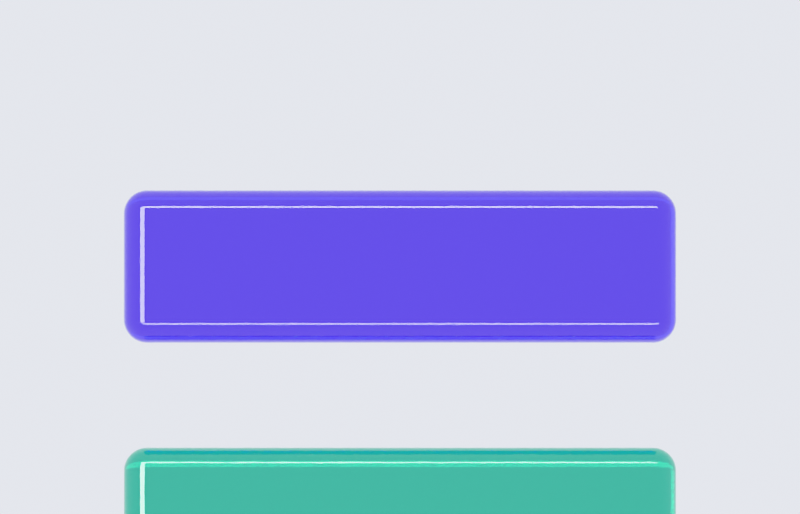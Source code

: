 # Source: BhalooGlassKit.blend  (saved by Blender 5.2.44; exported with 4.5.12 LTS)
import bpy
from mathutils import Matrix  # noqa: F401  (used for matrix-valued properties, if any)

bpy.ops.wm.read_factory_settings(use_empty=True)
scene = bpy.context.scene
scene.name = 'Scene'

# ---- collections
col_glass_assets = bpy.data.collections.new('GLASS_ASSETS'); scene.collection.children.link(col_glass_assets)
col_studio_edit_these = bpy.data.collections.new('STUDIO_edit_these'); scene.collection.children.link(col_studio_edit_these)

# ---- materials (node trees are filled in below, after node groups)
mat_mat_btn_primary = bpy.data.materials.new('MAT_btn_primary')
mat_mat_btn_secondary = bpy.data.materials.new('MAT_btn_secondary')
mat_mat_btn_clear = bpy.data.materials.new('MAT_btn_clear')
mat_mat_field = bpy.data.materials.new('MAT_field')
mat_mat_chip = bpy.data.materials.new('MAT_chip')
mat_mat_card = bpy.data.materials.new('MAT_card')
mat_mat_circle_48 = bpy.data.materials.new('MAT_circle_48')
mat_mat_circle_42 = bpy.data.materials.new('MAT_circle_42')
mat_mat_switch_track = bpy.data.materials.new('MAT_switch_track')
mat_mat_switch_knob = bpy.data.materials.new('MAT_switch_knob')
mat_mat_light_top_streak = bpy.data.materials.new('MAT_LIGHT_top_streak')
mat_mat_light_bottom_glow = bpy.data.materials.new('MAT_LIGHT_bottom_glow')
mat_mat_light_side_sparkle = bpy.data.materials.new('MAT_LIGHT_side_sparkle')

# ---- material node trees
mat_mat_btn_primary.use_nodes = True; mat_mat_btn_primary.node_tree.nodes.clear()
_N = mat_mat_btn_primary.node_tree.nodes; _L = mat_mat_btn_primary.node_tree.links
n0 = _N.new('ShaderNodeBsdfPrincipled'); n0.name = 'Principled BSDF'; n0.location = (-200, 100)
n0.inputs[0].default_value = (1.0, 1.0, 1.0, 1.0)
n0.inputs[2].default_value = 0.0
n0.inputs[10].default_value = 0.005
n0.inputs[18].default_value = 1.0
n0.inputs[19].default_value = 1.0
n0.inputs[20].default_value = 0.0
n1 = _N.new('ShaderNodeOutputMaterial'); n1.name = 'Material Output'; n1.location = (200, 100)
n2 = _N.new('ShaderNodeVolumeAbsorption'); n2.name = 'Volume Absorption'; n2.location = (-320, -260)
n2.inputs[0].default_value = (0.48, 0.28, 0.98, 1.0)
n2.inputs[1].default_value = 9.0
_L.new(n0.outputs[0], n1.inputs[0])
_L.new(n2.outputs[0], n1.inputs[1])
n1.is_active_output = True
mat_mat_btn_secondary.use_nodes = True; mat_mat_btn_secondary.node_tree.nodes.clear()
_N = mat_mat_btn_secondary.node_tree.nodes; _L = mat_mat_btn_secondary.node_tree.links
n0 = _N.new('ShaderNodeBsdfPrincipled'); n0.name = 'Principled BSDF'; n0.location = (-200, 100)
n0.inputs[0].default_value = (1.0, 1.0, 1.0, 1.0)
n0.inputs[2].default_value = 0.0
n0.inputs[10].default_value = 0.005
n0.inputs[18].default_value = 1.0
n0.inputs[19].default_value = 1.0
n0.inputs[20].default_value = 0.0
n1 = _N.new('ShaderNodeOutputMaterial'); n1.name = 'Material Output'; n1.location = (200, 100)
n2 = _N.new('ShaderNodeVolumeAbsorption'); n2.name = 'Volume Absorption'; n2.location = (-320, -260)
n2.inputs[0].default_value = (0.16, 0.85, 0.76, 1.0)
n2.inputs[1].default_value = 9.0
_L.new(n0.outputs[0], n1.inputs[0])
_L.new(n2.outputs[0], n1.inputs[1])
n1.is_active_output = True
mat_mat_btn_clear.use_nodes = True; mat_mat_btn_clear.node_tree.nodes.clear()
_N = mat_mat_btn_clear.node_tree.nodes; _L = mat_mat_btn_clear.node_tree.links
n0 = _N.new('ShaderNodeBsdfPrincipled'); n0.name = 'Principled BSDF'; n0.location = (-200, 100)
n0.inputs[0].default_value = (1.0, 1.0, 1.0, 1.0)
n0.inputs[2].default_value = 0.0
n0.inputs[10].default_value = 0.005
n0.inputs[18].default_value = 1.0
n0.inputs[19].default_value = 1.0
n0.inputs[20].default_value = 0.0
n1 = _N.new('ShaderNodeOutputMaterial'); n1.name = 'Material Output'; n1.location = (200, 100)
_L.new(n0.outputs[0], n1.inputs[0])
n1.is_active_output = True
mat_mat_field.use_nodes = True; mat_mat_field.node_tree.nodes.clear()
_N = mat_mat_field.node_tree.nodes; _L = mat_mat_field.node_tree.links
n0 = _N.new('ShaderNodeBsdfPrincipled'); n0.name = 'Principled BSDF'; n0.location = (-200, 100)
n0.inputs[0].default_value = (1.0, 1.0, 1.0, 1.0)
n0.inputs[2].default_value = 0.0
n0.inputs[10].default_value = 0.005
n0.inputs[18].default_value = 1.0
n0.inputs[19].default_value = 1.0
n0.inputs[20].default_value = 0.0
n1 = _N.new('ShaderNodeOutputMaterial'); n1.name = 'Material Output'; n1.location = (200, 100)
_L.new(n0.outputs[0], n1.inputs[0])
n1.is_active_output = True
mat_mat_chip.use_nodes = True; mat_mat_chip.node_tree.nodes.clear()
_N = mat_mat_chip.node_tree.nodes; _L = mat_mat_chip.node_tree.links
n0 = _N.new('ShaderNodeBsdfPrincipled'); n0.name = 'Principled BSDF'; n0.location = (-200, 100)
n0.inputs[0].default_value = (1.0, 1.0, 1.0, 1.0)
n0.inputs[2].default_value = 0.0
n0.inputs[10].default_value = 0.005
n0.inputs[18].default_value = 1.0
n0.inputs[19].default_value = 1.0
n0.inputs[20].default_value = 0.0
n1 = _N.new('ShaderNodeOutputMaterial'); n1.name = 'Material Output'; n1.location = (200, 100)
_L.new(n0.outputs[0], n1.inputs[0])
n1.is_active_output = True
mat_mat_card.use_nodes = True; mat_mat_card.node_tree.nodes.clear()
_N = mat_mat_card.node_tree.nodes; _L = mat_mat_card.node_tree.links
n0 = _N.new('ShaderNodeBsdfPrincipled'); n0.name = 'Principled BSDF'; n0.location = (-200, 100)
n0.inputs[0].default_value = (1.0, 1.0, 1.0, 1.0)
n0.inputs[2].default_value = 0.0
n0.inputs[10].default_value = 0.005
n0.inputs[18].default_value = 1.0
n0.inputs[19].default_value = 1.0
n0.inputs[20].default_value = 0.0
n1 = _N.new('ShaderNodeOutputMaterial'); n1.name = 'Material Output'; n1.location = (200, 100)
n2 = _N.new('ShaderNodeVolumeAbsorption'); n2.name = 'Volume Absorption'; n2.location = (-320, -260)
n2.inputs[0].default_value = (0.98, 0.62, 0.83, 1.0)
n2.inputs[1].default_value = 1.6
_L.new(n0.outputs[0], n1.inputs[0])
_L.new(n2.outputs[0], n1.inputs[1])
n1.is_active_output = True
mat_mat_circle_48.use_nodes = True; mat_mat_circle_48.node_tree.nodes.clear()
_N = mat_mat_circle_48.node_tree.nodes; _L = mat_mat_circle_48.node_tree.links
n0 = _N.new('ShaderNodeBsdfPrincipled'); n0.name = 'Principled BSDF'; n0.location = (-200, 100)
n0.inputs[0].default_value = (1.0, 1.0, 1.0, 1.0)
n0.inputs[2].default_value = 0.0
n0.inputs[10].default_value = 0.005
n0.inputs[18].default_value = 1.0
n0.inputs[19].default_value = 1.0
n0.inputs[20].default_value = 0.0
n1 = _N.new('ShaderNodeOutputMaterial'); n1.name = 'Material Output'; n1.location = (200, 100)
_L.new(n0.outputs[0], n1.inputs[0])
n1.is_active_output = True
mat_mat_circle_42.use_nodes = True; mat_mat_circle_42.node_tree.nodes.clear()
_N = mat_mat_circle_42.node_tree.nodes; _L = mat_mat_circle_42.node_tree.links
n0 = _N.new('ShaderNodeBsdfPrincipled'); n0.name = 'Principled BSDF'; n0.location = (-200, 100)
n0.inputs[0].default_value = (1.0, 1.0, 1.0, 1.0)
n0.inputs[2].default_value = 0.0
n0.inputs[10].default_value = 0.005
n0.inputs[18].default_value = 1.0
n0.inputs[19].default_value = 1.0
n0.inputs[20].default_value = 0.0
n1 = _N.new('ShaderNodeOutputMaterial'); n1.name = 'Material Output'; n1.location = (200, 100)
_L.new(n0.outputs[0], n1.inputs[0])
n1.is_active_output = True
mat_mat_switch_track.use_nodes = True; mat_mat_switch_track.node_tree.nodes.clear()
_N = mat_mat_switch_track.node_tree.nodes; _L = mat_mat_switch_track.node_tree.links
n0 = _N.new('ShaderNodeBsdfPrincipled'); n0.name = 'Principled BSDF'; n0.location = (-200, 100)
n0.inputs[0].default_value = (1.0, 1.0, 1.0, 1.0)
n0.inputs[2].default_value = 0.0
n0.inputs[10].default_value = 0.005
n0.inputs[18].default_value = 1.0
n0.inputs[19].default_value = 1.0
n0.inputs[20].default_value = 0.0
n1 = _N.new('ShaderNodeOutputMaterial'); n1.name = 'Material Output'; n1.location = (200, 100)
_L.new(n0.outputs[0], n1.inputs[0])
n1.is_active_output = True
mat_mat_switch_knob.use_nodes = True; mat_mat_switch_knob.node_tree.nodes.clear()
_N = mat_mat_switch_knob.node_tree.nodes; _L = mat_mat_switch_knob.node_tree.links
n0 = _N.new('ShaderNodeBsdfPrincipled'); n0.name = 'Principled BSDF'; n0.location = (-200, 100)
n0.inputs[0].default_value = (1.0, 1.0, 1.0, 1.0)
n0.inputs[2].default_value = 0.0
n0.inputs[10].default_value = 0.005
n0.inputs[18].default_value = 1.0
n0.inputs[19].default_value = 1.0
n0.inputs[20].default_value = 0.0
n1 = _N.new('ShaderNodeOutputMaterial'); n1.name = 'Material Output'; n1.location = (200, 100)
_L.new(n0.outputs[0], n1.inputs[0])
n1.is_active_output = True
mat_mat_light_top_streak.use_nodes = True; mat_mat_light_top_streak.node_tree.nodes.clear()
_N = mat_mat_light_top_streak.node_tree.nodes; _L = mat_mat_light_top_streak.node_tree.links
n0 = _N.new('ShaderNodeBsdfPrincipled'); n0.name = 'Principled BSDF'; n0.location = (-200, 100)
n0.inputs[10].default_value = 0.005
n1 = _N.new('ShaderNodeOutputMaterial'); n1.name = 'Material Output'; n1.location = (200, 100)
n2 = _N.new('ShaderNodeEmission'); n2.name = 'Emission'; n2.location = (0, 0)
n2.inputs[1].default_value = 16.0
_L.new(n2.outputs[0], n1.inputs[0])
n1.is_active_output = True
mat_mat_light_bottom_glow.use_nodes = True; mat_mat_light_bottom_glow.node_tree.nodes.clear()
_N = mat_mat_light_bottom_glow.node_tree.nodes; _L = mat_mat_light_bottom_glow.node_tree.links
n0 = _N.new('ShaderNodeBsdfPrincipled'); n0.name = 'Principled BSDF'; n0.location = (-200, 100)
n0.inputs[10].default_value = 0.005
n1 = _N.new('ShaderNodeOutputMaterial'); n1.name = 'Material Output'; n1.location = (200, 100)
n2 = _N.new('ShaderNodeEmission'); n2.name = 'Emission'; n2.location = (0, 0)
n2.inputs[1].default_value = 11.0
_L.new(n2.outputs[0], n1.inputs[0])
n1.is_active_output = True
mat_mat_light_side_sparkle.use_nodes = True; mat_mat_light_side_sparkle.node_tree.nodes.clear()
_N = mat_mat_light_side_sparkle.node_tree.nodes; _L = mat_mat_light_side_sparkle.node_tree.links
n0 = _N.new('ShaderNodeBsdfPrincipled'); n0.name = 'Principled BSDF'; n0.location = (-200, 100)
n0.inputs[10].default_value = 0.005
n1 = _N.new('ShaderNodeOutputMaterial'); n1.name = 'Material Output'; n1.location = (200, 100)
n2 = _N.new('ShaderNodeEmission'); n2.name = 'Emission'; n2.location = (0, 0)
n2.inputs[1].default_value = 13.0
_L.new(n2.outputs[0], n1.inputs[0])
n1.is_active_output = True

# ---- world
world_glass_world = bpy.data.worlds.new('GLASS_WORLD'); scene.world = world_glass_world
world_glass_world.use_nodes = True; world_glass_world.node_tree.nodes.clear()
_N = world_glass_world.node_tree.nodes; _L = world_glass_world.node_tree.links
n0 = _N.new('ShaderNodeBackground'); n0.name = 'Background'; n0.location = (-200, 100)
n0.inputs[0].default_value = (0.92, 0.94, 1.0, 1.0)
n0.inputs[1].default_value = 0.95
n1 = _N.new('ShaderNodeOutputWorld'); n1.name = 'World Output'; n1.location = (200, 100)
_L.new(n0.outputs[0], n1.inputs[0])
n1.is_active_output = True

# ---- cameras
cam_camera = bpy.data.cameras.new('CAMERA')
cam_camera.type = 'ORTHO'
cam_camera.ortho_scale = 4.2

# ---- meshes
me_cube = bpy.data.meshes.new('Cube')
me_cube.from_pydata([(-1.45, -1.35, -0.21), (-1.45, -1.35, 0.21), (-1.45, -0.55, -0.21), (-1.45, -0.55, 0.21), (1.45, -1.35, -0.21), (1.45, -1.35, 0.21), (1.45, -0.55, -0.21), (1.45, -0.55, 0.21)], [], [(0, 1, 3, 2), (2, 3, 7, 6), (6, 7, 5, 4), (4, 5, 1, 0), (2, 6, 4, 0), (7, 3, 1, 5)])
me_cube.polygons.foreach_set('use_smooth', [True] * 6)
_uv = me_cube.uv_layers.new(name='UVMap')
_uv.uv.foreach_set('vector', [0.375, 0.0, 0.625, 0.0, 0.625, 0.25, 0.375, 0.25, 0.375, 0.25, 0.625, 0.25, 0.625, 0.5, 0.375, 0.5, 0.375, 0.5, 0.625, 0.5, 0.625, 0.75, 0.375, 0.75, 0.375, 0.75, 0.625, 0.75, 0.625, 1.0, 0.375, 1.0, 0.125, 0.5, 0.375, 0.5, 0.375, 0.75, 0.125, 0.75, 0.625, 0.5, 0.875, 0.5, 0.875, 0.75, 0.625, 0.75])
me_cube.materials.append(mat_mat_btn_primary)
me_cube.update()
me_cube_001 = bpy.data.meshes.new('Cube.001')
me_cube_001.from_pydata([(-1.45, -2.7, -0.21), (-1.45, -2.7, 0.21), (-1.45, -1.9, -0.21), (-1.45, -1.9, 0.21), (1.45, -2.7, -0.21), (1.45, -2.7, 0.21), (1.45, -1.9, -0.21), (1.45, -1.9, 0.21)], [], [(0, 1, 3, 2), (2, 3, 7, 6), (6, 7, 5, 4), (4, 5, 1, 0), (2, 6, 4, 0), (7, 3, 1, 5)])
me_cube_001.polygons.foreach_set('use_smooth', [True] * 6)
_uv = me_cube_001.uv_layers.new(name='UVMap')
_uv.uv.foreach_set('vector', [0.375, 0.0, 0.625, 0.0, 0.625, 0.25, 0.375, 0.25, 0.375, 0.25, 0.625, 0.25, 0.625, 0.5, 0.375, 0.5, 0.375, 0.5, 0.625, 0.5, 0.625, 0.75, 0.375, 0.75, 0.375, 0.75, 0.625, 0.75, 0.625, 1.0, 0.375, 1.0, 0.125, 0.5, 0.375, 0.5, 0.375, 0.75, 0.125, 0.75, 0.625, 0.5, 0.875, 0.5, 0.875, 0.75, 0.625, 0.75])
me_cube_001.materials.append(mat_mat_btn_secondary)
me_cube_001.update()
me_cube_002 = bpy.data.meshes.new('Cube.002')
me_cube_002.from_pydata([(-1.45, -4.01, -0.2), (-1.45, -4.01, 0.2), (-1.45, -3.25, -0.2), (-1.45, -3.25, 0.2), (1.45, -4.01, -0.2), (1.45, -4.01, 0.2), (1.45, -3.25, -0.2), (1.45, -3.25, 0.2)], [], [(0, 1, 3, 2), (2, 3, 7, 6), (6, 7, 5, 4), (4, 5, 1, 0), (2, 6, 4, 0), (7, 3, 1, 5)])
me_cube_002.polygons.foreach_set('use_smooth', [True] * 6)
_uv = me_cube_002.uv_layers.new(name='UVMap')
_uv.uv.foreach_set('vector', [0.375, 0.0, 0.625, 0.0, 0.625, 0.25, 0.375, 0.25, 0.375, 0.25, 0.625, 0.25, 0.625, 0.5, 0.375, 0.5, 0.375, 0.5, 0.625, 0.5, 0.625, 0.75, 0.375, 0.75, 0.375, 0.75, 0.625, 0.75, 0.625, 1.0, 0.375, 1.0, 0.125, 0.5, 0.375, 0.5, 0.375, 0.75, 0.125, 0.75, 0.625, 0.5, 0.875, 0.5, 0.875, 0.75, 0.625, 0.75])
me_cube_002.materials.append(mat_mat_btn_clear)
me_cube_002.update()
me_cube_003 = bpy.data.meshes.new('Cube.003')
me_cube_003.from_pydata([(-1.64, -5.28, -0.17), (-1.64, -5.28, 0.17), (-1.64, -4.56, -0.17), (-1.64, -4.56, 0.17), (1.64, -5.28, -0.17), (1.64, -5.28, 0.17), (1.64, -4.56, -0.17), (1.64, -4.56, 0.17)], [], [(0, 1, 3, 2), (2, 3, 7, 6), (6, 7, 5, 4), (4, 5, 1, 0), (2, 6, 4, 0), (7, 3, 1, 5)])
me_cube_003.polygons.foreach_set('use_smooth', [True] * 6)
_uv = me_cube_003.uv_layers.new(name='UVMap')
_uv.uv.foreach_set('vector', [0.375, 0.0, 0.625, 0.0, 0.625, 0.25, 0.375, 0.25, 0.375, 0.25, 0.625, 0.25, 0.625, 0.5, 0.375, 0.5, 0.375, 0.5, 0.625, 0.5, 0.625, 0.75, 0.375, 0.75, 0.375, 0.75, 0.625, 0.75, 0.625, 1.0, 0.375, 1.0, 0.125, 0.5, 0.375, 0.5, 0.375, 0.75, 0.125, 0.75, 0.625, 0.5, 0.875, 0.5, 0.875, 0.75, 0.625, 0.75])
me_cube_003.materials.append(mat_mat_field)
me_cube_003.update()
me_cube_004 = bpy.data.meshes.new('Cube.004')
me_cube_004.from_pydata([(-0.8, -6.63, -0.2), (-0.8, -6.63, 0.2), (-0.8, -5.83, -0.2), (-0.8, -5.83, 0.2), (0.8, -6.63, -0.2), (0.8, -6.63, 0.2), (0.8, -5.83, -0.2), (0.8, -5.83, 0.2)], [], [(0, 1, 3, 2), (2, 3, 7, 6), (6, 7, 5, 4), (4, 5, 1, 0), (2, 6, 4, 0), (7, 3, 1, 5)])
me_cube_004.polygons.foreach_set('use_smooth', [True] * 6)
_uv = me_cube_004.uv_layers.new(name='UVMap')
_uv.uv.foreach_set('vector', [0.375, 0.0, 0.625, 0.0, 0.625, 0.25, 0.375, 0.25, 0.375, 0.25, 0.625, 0.25, 0.625, 0.5, 0.375, 0.5, 0.375, 0.5, 0.625, 0.5, 0.625, 0.75, 0.375, 0.75, 0.375, 0.75, 0.625, 0.75, 0.625, 1.0, 0.375, 1.0, 0.125, 0.5, 0.375, 0.5, 0.375, 0.75, 0.125, 0.75, 0.625, 0.5, 0.875, 0.5, 0.875, 0.75, 0.625, 0.75])
me_cube_004.materials.append(mat_mat_chip)
me_cube_004.update()
me_cube_005 = bpy.data.meshes.new('Cube.005')
me_cube_005.from_pydata([(-1.64, -8.98, -0.16), (-1.64, -8.98, 0.16), (-1.64, -7.18, -0.16), (-1.64, -7.18, 0.16), (1.64, -8.98, -0.16), (1.64, -8.98, 0.16), (1.64, -7.18, -0.16), (1.64, -7.18, 0.16)], [], [(0, 1, 3, 2), (2, 3, 7, 6), (6, 7, 5, 4), (4, 5, 1, 0), (2, 6, 4, 0), (7, 3, 1, 5)])
me_cube_005.polygons.foreach_set('use_smooth', [True] * 6)
_uv = me_cube_005.uv_layers.new(name='UVMap')
_uv.uv.foreach_set('vector', [0.375, 0.0, 0.625, 0.0, 0.625, 0.25, 0.375, 0.25, 0.375, 0.25, 0.625, 0.25, 0.625, 0.5, 0.375, 0.5, 0.375, 0.5, 0.625, 0.5, 0.625, 0.75, 0.375, 0.75, 0.375, 0.75, 0.625, 0.75, 0.625, 1.0, 0.375, 1.0, 0.125, 0.5, 0.375, 0.5, 0.375, 0.75, 0.125, 0.75, 0.625, 0.5, 0.875, 0.5, 0.875, 0.75, 0.625, 0.75])
me_cube_005.materials.append(mat_mat_card)
me_cube_005.update()
me_cube_006 = bpy.data.meshes.new('Cube.006')
me_cube_006.from_pydata([(-0.42, -10.37, -0.22), (-0.42, -10.37, 0.22), (-0.42, -9.53, -0.22), (-0.42, -9.53, 0.22), (0.42, -10.37, -0.22), (0.42, -10.37, 0.22), (0.42, -9.53, -0.22), (0.42, -9.53, 0.22)], [], [(0, 1, 3, 2), (2, 3, 7, 6), (6, 7, 5, 4), (4, 5, 1, 0), (2, 6, 4, 0), (7, 3, 1, 5)])
me_cube_006.polygons.foreach_set('use_smooth', [True] * 6)
_uv = me_cube_006.uv_layers.new(name='UVMap')
_uv.uv.foreach_set('vector', [0.375, 0.0, 0.625, 0.0, 0.625, 0.25, 0.375, 0.25, 0.375, 0.25, 0.625, 0.25, 0.625, 0.5, 0.375, 0.5, 0.375, 0.5, 0.625, 0.5, 0.625, 0.75, 0.375, 0.75, 0.375, 0.75, 0.625, 0.75, 0.625, 1.0, 0.375, 1.0, 0.125, 0.5, 0.375, 0.5, 0.375, 0.75, 0.125, 0.75, 0.625, 0.5, 0.875, 0.5, 0.875, 0.75, 0.625, 0.75])
me_cube_006.materials.append(mat_mat_circle_48)
me_cube_006.update()
me_cube_007 = bpy.data.meshes.new('Cube.007')
me_cube_007.from_pydata([(-0.4, -11.72, -0.2), (-0.4, -11.72, 0.2), (-0.4, -10.92, -0.2), (-0.4, -10.92, 0.2), (0.4, -11.72, -0.2), (0.4, -11.72, 0.2), (0.4, -10.92, -0.2), (0.4, -10.92, 0.2)], [], [(0, 1, 3, 2), (2, 3, 7, 6), (6, 7, 5, 4), (4, 5, 1, 0), (2, 6, 4, 0), (7, 3, 1, 5)])
me_cube_007.polygons.foreach_set('use_smooth', [True] * 6)
_uv = me_cube_007.uv_layers.new(name='UVMap')
_uv.uv.foreach_set('vector', [0.375, 0.0, 0.625, 0.0, 0.625, 0.25, 0.375, 0.25, 0.375, 0.25, 0.625, 0.25, 0.625, 0.5, 0.375, 0.5, 0.375, 0.5, 0.625, 0.5, 0.625, 0.75, 0.375, 0.75, 0.375, 0.75, 0.625, 0.75, 0.625, 1.0, 0.375, 1.0, 0.125, 0.5, 0.375, 0.5, 0.375, 0.75, 0.125, 0.75, 0.625, 0.5, 0.875, 0.5, 0.875, 0.75, 0.625, 0.75])
me_cube_007.materials.append(mat_mat_circle_42)
me_cube_007.update()
me_cube_008 = bpy.data.meshes.new('Cube.008')
me_cube_008.from_pydata([(-0.56, -12.95, -0.16), (-0.56, -12.95, 0.16), (-0.56, -12.27, -0.16), (-0.56, -12.27, 0.16), (0.56, -12.95, -0.16), (0.56, -12.95, 0.16), (0.56, -12.27, -0.16), (0.56, -12.27, 0.16)], [], [(0, 1, 3, 2), (2, 3, 7, 6), (6, 7, 5, 4), (4, 5, 1, 0), (2, 6, 4, 0), (7, 3, 1, 5)])
me_cube_008.polygons.foreach_set('use_smooth', [True] * 6)
_uv = me_cube_008.uv_layers.new(name='UVMap')
_uv.uv.foreach_set('vector', [0.375, 0.0, 0.625, 0.0, 0.625, 0.25, 0.375, 0.25, 0.375, 0.25, 0.625, 0.25, 0.625, 0.5, 0.375, 0.5, 0.375, 0.5, 0.625, 0.5, 0.625, 0.75, 0.375, 0.75, 0.375, 0.75, 0.625, 0.75, 0.625, 1.0, 0.375, 1.0, 0.125, 0.5, 0.375, 0.5, 0.375, 0.75, 0.125, 0.75, 0.625, 0.5, 0.875, 0.5, 0.875, 0.75, 0.625, 0.75])
me_cube_008.materials.append(mat_mat_switch_track)
me_cube_008.update()
me_cube_009 = bpy.data.meshes.new('Cube.009')
me_cube_009.from_pydata([(-0.26, -14.02, -0.24), (-0.26, -14.02, 0.24), (-0.26, -13.5, -0.24), (-0.26, -13.5, 0.24), (0.26, -14.02, -0.24), (0.26, -14.02, 0.24), (0.26, -13.5, -0.24), (0.26, -13.5, 0.24)], [], [(0, 1, 3, 2), (2, 3, 7, 6), (6, 7, 5, 4), (4, 5, 1, 0), (2, 6, 4, 0), (7, 3, 1, 5)])
me_cube_009.polygons.foreach_set('use_smooth', [True] * 6)
_uv = me_cube_009.uv_layers.new(name='UVMap')
_uv.uv.foreach_set('vector', [0.375, 0.0, 0.625, 0.0, 0.625, 0.25, 0.375, 0.25, 0.375, 0.25, 0.625, 0.25, 0.625, 0.5, 0.375, 0.5, 0.375, 0.5, 0.625, 0.5, 0.625, 0.75, 0.375, 0.75, 0.375, 0.75, 0.625, 0.75, 0.625, 1.0, 0.375, 1.0, 0.125, 0.5, 0.375, 0.5, 0.375, 0.75, 0.125, 0.75, 0.625, 0.5, 0.875, 0.5, 0.875, 0.75, 0.625, 0.75])
me_cube_009.materials.append(mat_mat_switch_knob)
me_cube_009.update()
me_plane = bpy.data.meshes.new('Plane')
me_plane.from_pydata([(-4.0, 2.189, 5.265), (4.0, 2.189, 5.265), (-4.0, 4.211, 6.735), (4.0, 4.211, 6.735)], [], [(0, 1, 3, 2)])
_uv = me_plane.uv_layers.new(name='UVMap')
_uv.uv.foreach_set('vector', [0.0, 0.0, 1.0, 0.0, 1.0, 1.0, 0.0, 1.0])
me_plane.materials.append(mat_mat_light_top_streak)
me_plane.update()
me_plane_001 = bpy.data.meshes.new('Plane.001')
me_plane_001.from_pydata([(-3.4, -3.666, 5.291), (3.8, -3.666, 5.291), (-3.4, -2.734, 4.709), (3.8, -2.734, 4.709)], [], [(0, 1, 3, 2)])
_uv = me_plane_001.uv_layers.new(name='UVMap')
_uv.uv.foreach_set('vector', [0.0, 0.0, 1.0, 0.0, 1.0, 1.0, 0.0, 1.0])
me_plane_001.materials.append(mat_mat_light_bottom_glow)
me_plane_001.update()
me_plane_002 = bpy.data.meshes.new('Plane.002')
me_plane_002.from_pydata([(-4.188, -2.6, 4.384), (-2.612, -2.6, 5.616), (-4.188, 2.6, 4.384), (-2.612, 2.6, 5.616)], [], [(0, 1, 3, 2)])
_uv = me_plane_002.uv_layers.new(name='UVMap')
_uv.uv.foreach_set('vector', [0.0, 0.0, 1.0, 0.0, 1.0, 1.0, 0.0, 1.0])
me_plane_002.materials.append(mat_mat_light_side_sparkle)
me_plane_002.update()

# ---- objects
ob_btn_primary = bpy.data.objects.new('btn_primary', me_cube)
ob_btn_secondary = bpy.data.objects.new('btn_secondary', me_cube_001)
ob_btn_clear = bpy.data.objects.new('btn_clear', me_cube_002)
ob_field = bpy.data.objects.new('field', me_cube_003)
ob_chip = bpy.data.objects.new('chip', me_cube_004)
ob_card = bpy.data.objects.new('card', me_cube_005)
ob_circle_48 = bpy.data.objects.new('circle_48', me_cube_006)
ob_circle_42 = bpy.data.objects.new('circle_42', me_cube_007)
ob_switch_track = bpy.data.objects.new('switch_track', me_cube_008)
ob_switch_knob = bpy.data.objects.new('switch_knob', me_cube_009)
ob_light_top_streak = bpy.data.objects.new('LIGHT_top_streak', me_plane)
ob_light_bottom_glow = bpy.data.objects.new('LIGHT_bottom_glow', me_plane_001)
ob_light_side_sparkle = bpy.data.objects.new('LIGHT_side_sparkle', me_plane_002)
ob_camera = bpy.data.objects.new('CAMERA', cam_camera)

# ---- transforms, parenting, visibility, modifiers, constraints
ob_btn_primary.location = (0.0, 0.0, 0.0)
_m = ob_btn_primary.modifiers.new('1_outline_roundness', 'BEVEL')
_m.width = 0.398
_m.width_pct = 0.398
_m.segments = 32
_m.limit_method = 'WEIGHT'
_m = ob_btn_primary.modifiers.new('2_rim_thickness', 'BEVEL')
_m.width = 0.1218
_m.width_pct = 0.1218
_m.segments = 20
ob_btn_secondary.location = (0.0, 0.0, 0.0)
_m = ob_btn_secondary.modifiers.new('1_outline_roundness', 'BEVEL')
_m.width = 0.398
_m.width_pct = 0.398
_m.segments = 32
_m.limit_method = 'WEIGHT'
_m = ob_btn_secondary.modifiers.new('2_rim_thickness', 'BEVEL')
_m.width = 0.1218
_m.width_pct = 0.1218
_m.segments = 20
ob_btn_clear.location = (0.0, 0.0, 0.0)
_m = ob_btn_clear.modifiers.new('1_outline_roundness', 'BEVEL')
_m.width = 0.3781
_m.width_pct = 0.3781
_m.segments = 32
_m.limit_method = 'WEIGHT'
_m = ob_btn_clear.modifiers.new('2_rim_thickness', 'BEVEL')
_m.width = 0.116
_m.width_pct = 0.116
_m.segments = 20
ob_field.location = (0.0, 0.0, 0.0)
_m = ob_field.modifiers.new('1_outline_roundness', 'BEVEL')
_m.width = 0.3582
_m.width_pct = 0.3582
_m.segments = 32
_m.limit_method = 'WEIGHT'
_m = ob_field.modifiers.new('2_rim_thickness', 'BEVEL')
_m.width = 0.0986
_m.width_pct = 0.0986
_m.segments = 20
ob_chip.location = (0.0, 0.0, 0.0)
_m = ob_chip.modifiers.new('1_outline_roundness', 'BEVEL')
_m.width = 0.398
_m.width_pct = 0.398
_m.segments = 32
_m.limit_method = 'WEIGHT'
_m = ob_chip.modifiers.new('2_rim_thickness', 'BEVEL')
_m.width = 0.116
_m.width_pct = 0.116
_m.segments = 20
ob_card.location = (0.0, 0.0, 0.0)
_m = ob_card.modifiers.new('1_outline_roundness', 'BEVEL')
_m.width = 0.26
_m.width_pct = 0.26
_m.segments = 32
_m.limit_method = 'WEIGHT'
_m = ob_card.modifiers.new('2_rim_thickness', 'BEVEL')
_m.width = 0.0928
_m.width_pct = 0.0928
_m.segments = 20
ob_circle_48.location = (0.0, 0.0, 0.0)
_m = ob_circle_48.modifiers.new('1_outline_roundness', 'BEVEL')
_m.width = 0.4179
_m.width_pct = 0.4179
_m.segments = 32
_m.limit_method = 'WEIGHT'
_m = ob_circle_48.modifiers.new('2_rim_thickness', 'BEVEL')
_m.width = 0.1276
_m.width_pct = 0.1276
_m.segments = 20
ob_circle_42.location = (0.0, 0.0, 0.0)
_m = ob_circle_42.modifiers.new('1_outline_roundness', 'BEVEL')
_m.width = 0.398
_m.width_pct = 0.398
_m.segments = 32
_m.limit_method = 'WEIGHT'
_m = ob_circle_42.modifiers.new('2_rim_thickness', 'BEVEL')
_m.width = 0.116
_m.width_pct = 0.116
_m.segments = 20
ob_switch_track.location = (0.0, 0.0, 0.0)
_m = ob_switch_track.modifiers.new('1_outline_roundness', 'BEVEL')
_m.width = 0.3383
_m.width_pct = 0.3383
_m.segments = 32
_m.limit_method = 'WEIGHT'
_m = ob_switch_track.modifiers.new('2_rim_thickness', 'BEVEL')
_m.width = 0.0928
_m.width_pct = 0.0928
_m.segments = 20
ob_switch_knob.location = (0.0, 0.0, 0.0)
_m = ob_switch_knob.modifiers.new('1_outline_roundness', 'BEVEL')
_m.width = 0.2587
_m.width_pct = 0.2587
_m.segments = 32
_m.limit_method = 'WEIGHT'
_m = ob_switch_knob.modifiers.new('2_rim_thickness', 'BEVEL')
_m.width = 0.1392
_m.width_pct = 0.1392
_m.segments = 20
ob_light_top_streak.location = (0.0, 0.0, 0.0)
ob_light_top_streak.visible_camera = False
ob_light_top_streak.visible_shadow = False
ob_light_bottom_glow.location = (0.0, 0.0, 0.0)
ob_light_bottom_glow.visible_camera = False
ob_light_bottom_glow.visible_shadow = False
ob_light_side_sparkle.location = (0.0, 0.0, 0.0)
ob_light_side_sparkle.visible_camera = False
ob_light_side_sparkle.visible_shadow = False
ob_camera.location = (0.0, -0.9, 9.0)

# ---- collection membership
col_glass_assets.objects.link(ob_btn_primary)
col_glass_assets.objects.link(ob_btn_secondary)
col_glass_assets.objects.link(ob_btn_clear)
col_glass_assets.objects.link(ob_field)
col_glass_assets.objects.link(ob_chip)
col_glass_assets.objects.link(ob_card)
col_glass_assets.objects.link(ob_circle_48)
col_glass_assets.objects.link(ob_circle_42)
col_glass_assets.objects.link(ob_switch_track)
col_glass_assets.objects.link(ob_switch_knob)
col_studio_edit_these.objects.link(ob_light_top_streak)
col_studio_edit_these.objects.link(ob_light_bottom_glow)
col_studio_edit_these.objects.link(ob_light_side_sparkle)
col_studio_edit_these.objects.link(ob_camera)

# ---- scene / render settings (as saved in the file)
scene.camera = ob_camera
scene.frame_start = 1; scene.frame_end = 250; scene.frame_set(1)
scene.render.engine = 'BLENDER_EEVEE_NEXT'
scene.render.resolution_x = 1400
scene.render.resolution_y = 900
scene.render.film_transparent = True
scene.render.bake_bias = 0.0
scene.render.bake_samples = 0
scene.render.compositor_device = 'GPU'
scene.cycles.samples = 256
scene.cycles.max_bounces = 40
scene.cycles.transmission_bounces = 32
scene.eevee.use_volume_custom_range = False
scene.eevee.fast_gi_thickness_near = 0.1
scene.eevee.fast_gi_thickness_far = 0.0
scene.eevee.ray_tracing_options.screen_trace_thickness = 0.1
scene.view_settings.view_transform = 'Khronos PBR Neutral'
bpy.context.view_layer.update()
